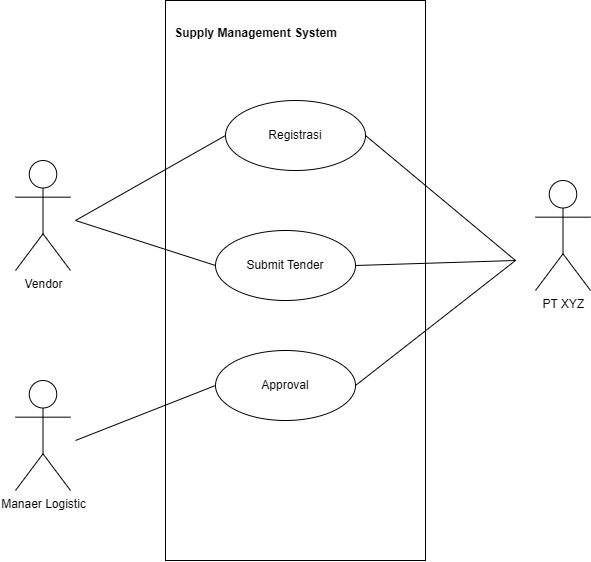

The diagram above was exported from draw.io. Its source (the exported page's mxGraphModel, read from the mxfile embedded in the PNG):
<mxGraphModel dx="530" dy="969" grid="1" gridSize="10" guides="1" tooltips="1" connect="1" arrows="1" fold="1" page="1" pageScale="1" pageWidth="850" pageHeight="1100" math="0" shadow="0">
  <root>
    <mxCell id="0" />
    <mxCell id="1" parent="0" />
    <mxCell id="0adp-DzA67PkOZzJmSta-2" value="" style="html=1;whiteSpace=wrap;" vertex="1" parent="1">
      <mxGeometry x="390" y="110" width="260" height="560" as="geometry" />
    </mxCell>
    <mxCell id="0adp-DzA67PkOZzJmSta-3" value="Supply Management System" style="text;align=center;fontStyle=1;verticalAlign=middle;spacingLeft=3;spacingRight=3;strokeColor=none;rotatable=0;points=[[0,0.5],[1,0.5]];portConstraint=eastwest;html=1;" vertex="1" parent="1">
      <mxGeometry x="440" y="130" width="80" height="26" as="geometry" />
    </mxCell>
    <mxCell id="0adp-DzA67PkOZzJmSta-11" style="rounded=0;orthogonalLoop=1;jettySize=auto;html=1;entryX=0;entryY=0.5;entryDx=0;entryDy=0;startArrow=none;startFill=0;endArrow=none;endFill=0;" edge="1" parent="1" target="0adp-DzA67PkOZzJmSta-8">
      <mxGeometry relative="1" as="geometry">
        <mxPoint x="300" y="330" as="sourcePoint" />
      </mxGeometry>
    </mxCell>
    <mxCell id="0adp-DzA67PkOZzJmSta-5" value="Vendor" style="shape=umlActor;verticalLabelPosition=bottom;verticalAlign=top;html=1;" vertex="1" parent="1">
      <mxGeometry x="240" y="270" width="55" height="110" as="geometry" />
    </mxCell>
    <mxCell id="0adp-DzA67PkOZzJmSta-9" style="rounded=0;orthogonalLoop=1;jettySize=auto;html=1;entryX=1;entryY=0.5;entryDx=0;entryDy=0;endArrow=none;endFill=0;" edge="1" parent="1" target="0adp-DzA67PkOZzJmSta-7">
      <mxGeometry relative="1" as="geometry">
        <mxPoint x="740" y="370" as="sourcePoint" />
      </mxGeometry>
    </mxCell>
    <mxCell id="0adp-DzA67PkOZzJmSta-6" value="PT&amp;nbsp;XYZ" style="shape=umlActor;verticalLabelPosition=bottom;verticalAlign=top;html=1;" vertex="1" parent="1">
      <mxGeometry x="760" y="290" width="55" height="110" as="geometry" />
    </mxCell>
    <mxCell id="0adp-DzA67PkOZzJmSta-17" style="rounded=0;orthogonalLoop=1;jettySize=auto;html=1;endArrow=none;endFill=0;exitX=0;exitY=0.5;exitDx=0;exitDy=0;" edge="1" parent="1" source="0adp-DzA67PkOZzJmSta-7">
      <mxGeometry relative="1" as="geometry">
        <mxPoint x="300" y="550" as="targetPoint" />
      </mxGeometry>
    </mxCell>
    <mxCell id="0adp-DzA67PkOZzJmSta-7" value="Approval" style="ellipse;whiteSpace=wrap;html=1;" vertex="1" parent="1">
      <mxGeometry x="440" y="460" width="140" height="70" as="geometry" />
    </mxCell>
    <mxCell id="0adp-DzA67PkOZzJmSta-15" style="rounded=0;orthogonalLoop=1;jettySize=auto;html=1;endArrow=none;endFill=0;exitX=1;exitY=0.5;exitDx=0;exitDy=0;" edge="1" parent="1" source="0adp-DzA67PkOZzJmSta-8">
      <mxGeometry relative="1" as="geometry">
        <mxPoint x="740" y="370" as="targetPoint" />
      </mxGeometry>
    </mxCell>
    <mxCell id="0adp-DzA67PkOZzJmSta-8" value="Registrasi" style="ellipse;whiteSpace=wrap;html=1;" vertex="1" parent="1">
      <mxGeometry x="450" y="210" width="140" height="70" as="geometry" />
    </mxCell>
    <mxCell id="0adp-DzA67PkOZzJmSta-13" style="rounded=0;orthogonalLoop=1;jettySize=auto;html=1;endArrow=none;endFill=0;exitX=0;exitY=0.5;exitDx=0;exitDy=0;" edge="1" parent="1" source="0adp-DzA67PkOZzJmSta-12">
      <mxGeometry relative="1" as="geometry">
        <mxPoint x="300" y="330" as="targetPoint" />
      </mxGeometry>
    </mxCell>
    <mxCell id="0adp-DzA67PkOZzJmSta-14" style="rounded=0;orthogonalLoop=1;jettySize=auto;html=1;endArrow=none;endFill=0;exitX=1;exitY=0.5;exitDx=0;exitDy=0;" edge="1" parent="1" source="0adp-DzA67PkOZzJmSta-12">
      <mxGeometry relative="1" as="geometry">
        <mxPoint x="740" y="370" as="targetPoint" />
      </mxGeometry>
    </mxCell>
    <mxCell id="0adp-DzA67PkOZzJmSta-12" value="Submit Tender" style="ellipse;whiteSpace=wrap;html=1;" vertex="1" parent="1">
      <mxGeometry x="440" y="340" width="140" height="70" as="geometry" />
    </mxCell>
    <mxCell id="0adp-DzA67PkOZzJmSta-16" value="Manaer Logistic" style="shape=umlActor;verticalLabelPosition=bottom;verticalAlign=top;html=1;" vertex="1" parent="1">
      <mxGeometry x="240" y="490" width="55" height="110" as="geometry" />
    </mxCell>
  </root>
</mxGraphModel>